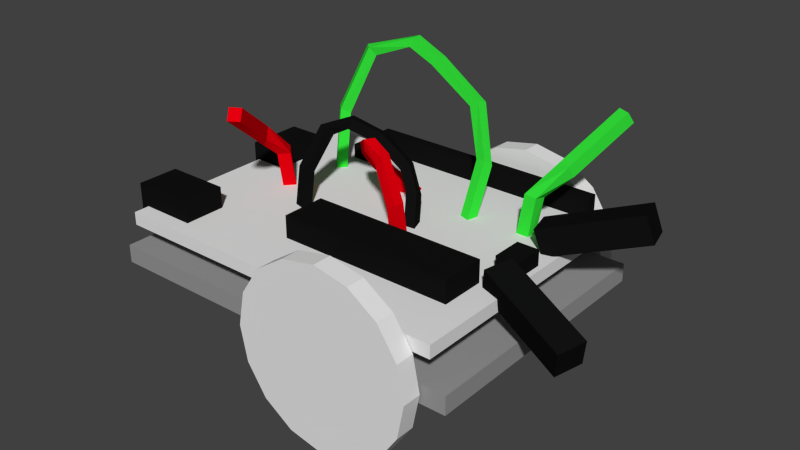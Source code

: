 # Source: RobotArduino.blend  (saved by Blender 2.73.0; exported with 4.5.12 LTS)
import bpy
from mathutils import Matrix  # noqa: F401  (used for matrix-valued properties, if any)

bpy.ops.wm.read_factory_settings(use_empty=True)
scene = bpy.context.scene
scene.name = 'Scene'

# ---- collections
col_collection_1 = bpy.data.collections.new('Collection 1'); scene.collection.children.link(col_collection_1)

# ---- materials (node trees are filled in below, after node groups)
mat_noir = bpy.data.materials.new('Noir')
mat_noir.alpha_threshold = 0.0
mat_noir.use_transparent_shadow = False
mat_noir.diffuse_color = (0.00637, 0.00637, 0.00637, 1.0)
mat_noir.roughness = 0.5
mat_rouge = bpy.data.materials.new('Rouge')
mat_rouge.alpha_threshold = 0.0
mat_rouge.use_transparent_shadow = False
mat_rouge.diffuse_color = (0.8, 0.0, 0.004656, 1.0)
mat_rouge.roughness = 0.5
mat_vert = bpy.data.materials.new('Vert')
mat_vert.alpha_threshold = 0.0
mat_vert.use_transparent_shadow = False
mat_vert.diffuse_color = (0.03489, 0.8, 0.04424, 1.0)
mat_vert.roughness = 0.5
mat_gris = bpy.data.materials.new('Gris')
mat_gris.alpha_threshold = 0.0
mat_gris.use_transparent_shadow = False
mat_gris.diffuse_color = (0.3032, 0.3032, 0.3032, 1.0)
mat_gris.roughness = 0.5

# ---- material node trees

# ---- world
world_world = bpy.data.worlds.new('World'); scene.world = world_world
world_world.color = (0.05088, 0.05088, 0.05088)
world_world.use_sun_shadow = False
world_world.sun_shadow_jitter_overblur = 0.0
world_world.cycles.sampling_method = 'MANUAL'
world_world.cycles.sample_map_resolution = 256

# ---- meshes
me_corpsrobot = bpy.data.meshes.new('CorpsRobot')
me_corpsrobot.from_pydata([(-0.01572, -0.04221, -0.0006471), (-0.01572, -0.01875, -0.0006471), (0.07731, -0.01875, -0.0006471), (0.07731, -0.04221, -0.0006471), (-0.01572, -0.04221, 0.01507), (-0.01572, -0.01875, 0.01507), (0.07731, -0.01875, 0.01507), (0.07731, -0.04221, 0.01507), (-0.09579, -0.06189, -0.0001633), (-0.09579, -0.03987, -0.0001633), (-0.0623, -0.03987, -0.0001633), (-0.0623, -0.06189, -0.0001633), (-0.09579, -0.06189, 0.01459), (-0.09579, -0.03987, 0.01459), (-0.0623, -0.03987, 0.01459), (-0.0623, -0.06189, 0.01459), (-0.09358, 0.01236, 0.000429), (-0.09358, 0.04193, 0.000429), (-0.07321, 0.04193, 0.000429), (-0.07321, 0.01236, 0.000429), (-0.09358, 0.01236, 0.01249), (-0.09358, 0.04193, 0.01249), (-0.07321, 0.04193, 0.01249), (-0.07321, 0.01236, 0.01249), (-0.04771, 0.0629, -0.0006471), (-0.04771, 0.0681, -0.0006471), (0.08177, 0.0681, -0.0006471), (0.08177, 0.0629, -0.0006471), (-0.04771, 0.0629, 0.01507), (-0.04771, 0.0681, 0.01507), (0.08177, 0.0681, 0.01507), (0.08177, 0.0629, 0.01507), (-0.05356, 0.04709, 0.001837), (-0.05356, 0.05799, 0.001837), (-0.03704, 0.05799, 0.001837), (-0.03704, 0.04709, 0.001837), (-0.05356, 0.04709, 0.01108), (-0.05356, 0.05799, 0.01108), (-0.03704, 0.05799, 0.01108), (-0.03704, 0.04709, 0.01108), (0.07687, -0.006577, 0.002706), (0.07687, 0.01007, 0.002706), (0.08847, 0.01007, 0.002706), (0.08847, -0.006577, 0.002706), (0.07687, -0.006577, 0.01157), (0.07687, 0.01007, 0.01157), (0.08847, 0.01007, 0.01157), (0.08847, -0.006577, 0.01157), (-0.09958, -0.06981, -0.02725), (-0.09958, 0.07068, -0.02725), (0.09904, 0.07068, -0.02725), (0.09904, -0.06981, -0.02725), (-0.09958, -0.06981, -0.01768), (-0.09958, 0.07068, -0.01768), (0.09904, 0.07068, -0.01768), (0.09904, -0.06981, -0.01768), (-0.08325, -0.003516, -0.06845), (-0.06873, -0.01406, -0.05736), (-0.08879, -0.02058, -0.05736), (-0.1012, -0.003516, -0.05736), (-0.08879, 0.01355, -0.05736), (-0.06873, 0.007031, -0.05736), (-0.0777, -0.02058, -0.03941), (-0.09776, -0.01406, -0.03941), (-0.09776, 0.007031, -0.03941), (-0.0777, 0.01355, -0.03941), (-0.0653, -0.003516, -0.03941), (-0.08325, -0.003516, -0.02832), (0.0251, -0.01555, 0.002608), (0.0251, -0.009935, 0.002608), (0.03071, -0.009935, 0.002608), (0.03071, -0.01555, 0.002608), (0.02261, -0.01576, 0.021), (0.02261, -0.01015, 0.021), (0.02779, -0.01015, 0.02316), (0.02779, -0.01576, 0.02316), (0.01309, -0.01266, 0.03887), (0.01309, -0.00705, 0.03887), (0.01682, -0.00705, 0.04307), (0.01682, -0.01266, 0.04307), (0.003306, -0.008404, 0.04085), (0.00678, -0.004009, 0.04116), (0.004852, -0.002856, 0.04631), (0.001378, -0.007251, 0.04599), (-0.00714, 0.001497, 0.03383), (-0.003, 0.005153, 0.03482), (-0.005837, 0.007174, 0.03922), (-0.009977, 0.003518, 0.03823), (-0.0133, 0.01422, 0.02178), (-0.008861, 0.01718, 0.02353), (-0.01216, 0.02005, 0.02705), (-0.0166, 0.01709, 0.02529), (-0.01119, 0.02279, 0.01146), (-0.007154, 0.02444, 0.01499), (-0.0102, 0.02895, 0.01636), (-0.01424, 0.0273, 0.01283), (-0.001664, 0.03417, -0.002342), (0.002373, 0.03583, 0.001186), (-0.000675, 0.04033, 0.002557), (-0.004712, 0.03868, -0.0009709), (-0.03613, -0.008338, 0.002608), (-0.03071, -0.00981, 0.002608), (-0.03218, -0.01523, 0.002608), (-0.0376, -0.01375, 0.002608), (-0.03568, -0.005882, 0.021), (-0.03027, -0.007354, 0.021), (-0.03162, -0.01235, 0.02316), (-0.03704, -0.01088, 0.02316), (-0.0302, 0.002488, 0.03887), (-0.02478, 0.001016, 0.03887), (-0.02576, -0.002583, 0.04307), (-0.03117, -0.001111, 0.04307), (-0.02352, 0.01082, 0.04085), (-0.02019, 0.00631, 0.04116), (-0.01857, 0.007868, 0.04631), (-0.0219, 0.01237, 0.04599), (-0.01122, 0.0183, 0.03383), (-0.008783, 0.01334, 0.03482), (-0.006089, 0.01555, 0.03922), (-0.00853, 0.02051, 0.03823), (0.00267, 0.0209, 0.02178), (0.004356, 0.01585, 0.02353), (0.007992, 0.01828, 0.02705), (0.006306, 0.02334, 0.02529), (0.01038, 0.01662, 0.01146), (0.01092, 0.01229, 0.01499), (0.01607, 0.01405, 0.01636), (0.01553, 0.01838, 0.01283), (0.01887, 0.004445, -0.002342), (0.01941, 0.0001147, 0.001186), (0.02456, 0.001873, 0.002557), (0.02402, 0.006204, -0.0009709), (0.06275, 0.02937, -0.0001463), (0.06275, 0.03601, -0.0001463), (0.0694, 0.03601, -0.0001463), (0.0694, 0.02937, -0.0001463), (0.065, 0.03218, 0.0233), (0.06551, 0.03865, 0.02187), (0.07212, 0.03807, 0.0216), (0.07162, 0.0316, 0.02304), (0.07605, 0.0431, 0.03877), (0.07742, 0.04661, 0.0333), (0.08352, 0.04398, 0.03314), (0.08215, 0.04047, 0.03861), (0.08862, 0.07093, 0.05976), (0.08999, 0.07444, 0.05428), (0.09609, 0.0718, 0.05412), (0.09472, 0.06829, 0.0596), (-0.05198, 0.0391, 0.002608), (-0.04798, 0.03517, 0.002608), (-0.05191, 0.03116, 0.002608), (-0.05591, 0.03509, 0.002608), (-0.05039, 0.04102, 0.03385), (-0.04639, 0.03709, 0.03385), (-0.05001, 0.0334, 0.03601), (-0.05402, 0.03733, 0.03601), (-0.03668, 0.04565, 0.06635), (-0.03267, 0.04172, 0.06635), (-0.03529, 0.03905, 0.07054), (-0.03929, 0.04298, 0.07054), (-0.01659, 0.05286, 0.07247), (-0.01588, 0.0473, 0.07279), (-0.01371, 0.04787, 0.07793), (-0.01441, 0.05343, 0.07761), (-0.002204, 0.05338, 0.06546), (-0.002495, 0.04786, 0.06645), (0.0009342, 0.04847, 0.07085), (0.001225, 0.05399, 0.06986), (0.02243, 0.05276, 0.04925), (0.02143, 0.04753, 0.05101), (0.02579, 0.04788, 0.05452), (0.02679, 0.05311, 0.05277), (0.03261, 0.0452, 0.02431), (0.03096, 0.04115, 0.02784), (0.03632, 0.04017, 0.02921), (0.03796, 0.04421, 0.02568), (0.03406, 0.03043, -0.002342), (0.03242, 0.02638, 0.001186), (0.03777, 0.0254, 0.002557), (0.03941, 0.02944, -0.0009709), (0.07997, -0.02028, 0.0004081), (0.08501, -0.007179, 0.002444), (0.133, -0.02351, -0.01148), (0.128, -0.03661, -0.01352), (0.0828, -0.02348, 0.01394), (0.08785, -0.01037, 0.01597), (0.1359, -0.02671, 0.002046), (0.1308, -0.03981, 9.794e-06), (0.1273, 0.03086, 0.03277), (0.1239, 0.04462, 0.03277), (0.07586, 0.03256, 0.01502), (0.07932, 0.0188, 0.01502), (0.132, 0.03203, 0.01941), (0.1285, 0.04579, 0.01941), (0.0805, 0.03372, 0.001664), (0.08396, 0.01997, 0.001664), (-0.04931, -0.04226, 0.0596), (-0.04752, -0.04558, 0.05412), (-0.04157, -0.04263, 0.05428), (-0.04336, -0.03931, 0.05976), (-0.06243, -0.0147, 0.03861), (-0.06064, -0.01801, 0.03314), (-0.05469, -0.01506, 0.0333), (-0.05648, -0.01174, 0.03877), (-0.0624, -0.0009235, 0.02304), (-0.05779, -0.005491, 0.0216), (-0.05307, -0.000816, 0.02187), (-0.05768, 0.003752, 0.0233), (-0.06267, 0.00221, -0.0001463), (-0.0576, -0.002084, -0.0001463), (-0.0533, 0.002989, -0.0001463), (-0.05838, 0.007283, -0.0001463)], [], [(4, 5, 1, 0), (5, 6, 2, 1), (6, 7, 3, 2), (7, 4, 0, 3), (0, 1, 2, 3), (7, 6, 5, 4), (12, 13, 9, 8), (13, 14, 10, 9), (14, 15, 11, 10), (15, 12, 8, 11), (8, 9, 10, 11), (15, 14, 13, 12), (20, 21, 17, 16), (21, 22, 18, 17), (22, 23, 19, 18), (23, 20, 16, 19), (16, 17, 18, 19), (23, 22, 21, 20), (28, 29, 25, 24), (29, 30, 26, 25), (30, 31, 27, 26), (31, 28, 24, 27), (24, 25, 26, 27), (31, 30, 29, 28), (36, 37, 33, 32), (37, 38, 34, 33), (38, 39, 35, 34), (39, 36, 32, 35), (32, 33, 34, 35), (39, 38, 37, 36), (44, 45, 41, 40), (45, 46, 42, 41), (46, 47, 43, 42), (47, 44, 40, 43), (40, 41, 42, 43), (47, 46, 45, 44), (52, 53, 49, 48), (53, 54, 50, 49), (54, 55, 51, 50), (55, 52, 48, 51), (48, 49, 50, 51), (55, 54, 53, 52), (56, 57, 58), (57, 56, 61), (56, 58, 59), (56, 59, 60), (56, 60, 61), (57, 61, 66), (58, 57, 62), (59, 58, 63), (60, 59, 64), (61, 60, 65), (57, 66, 62), (58, 62, 63), (59, 63, 64), (60, 64, 65), (61, 65, 66), (62, 66, 67), (63, 62, 67), (64, 63, 67), (65, 64, 67), (66, 65, 67), (72, 73, 69, 68), (73, 74, 70, 69), (74, 75, 71, 70), (75, 72, 68, 71), (68, 69, 70, 71), (72, 75, 79, 76), (76, 79, 83, 80), (75, 74, 78, 79), (74, 73, 77, 78), (73, 72, 76, 77), (80, 83, 87, 84), (79, 78, 82, 83), (78, 77, 81, 82), (77, 76, 80, 81), (84, 87, 91, 88), (83, 82, 86, 87), (82, 81, 85, 86), (81, 80, 84, 85), (88, 91, 95, 92), (87, 86, 90, 91), (86, 85, 89, 90), (85, 84, 88, 89), (92, 95, 99, 96), (91, 90, 94, 95), (90, 89, 93, 94), (89, 88, 92, 93), (99, 98, 97, 96), (95, 94, 98, 99), (94, 93, 97, 98), (93, 92, 96, 97), (104, 105, 101, 100), (105, 106, 102, 101), (106, 107, 103, 102), (107, 104, 100, 103), (100, 101, 102, 103), (104, 107, 111, 108), (108, 111, 115, 112), (107, 106, 110, 111), (106, 105, 109, 110), (105, 104, 108, 109), (112, 115, 119, 116), (111, 110, 114, 115), (110, 109, 113, 114), (109, 108, 112, 113), (116, 119, 123, 120), (115, 114, 118, 119), (114, 113, 117, 118), (113, 112, 116, 117), (120, 123, 127, 124), (119, 118, 122, 123), (118, 117, 121, 122), (117, 116, 120, 121), (124, 127, 131, 128), (123, 122, 126, 127), (122, 121, 125, 126), (121, 120, 124, 125), (131, 130, 129, 128), (127, 126, 130, 131), (126, 125, 129, 130), (125, 124, 128, 129), (136, 137, 133, 132), (137, 138, 134, 133), (138, 139, 135, 134), (139, 136, 132, 135), (132, 133, 134, 135), (136, 139, 143, 140), (140, 143, 147, 144), (139, 138, 142, 143), (138, 137, 141, 142), (137, 136, 140, 141), (147, 146, 145, 144), (143, 142, 146, 147), (142, 141, 145, 146), (141, 140, 144, 145), (152, 153, 149, 148), (153, 154, 150, 149), (154, 155, 151, 150), (155, 152, 148, 151), (148, 149, 150, 151), (152, 155, 159, 156), (156, 159, 163, 160), (155, 154, 158, 159), (154, 153, 157, 158), (153, 152, 156, 157), (160, 163, 167, 164), (159, 158, 162, 163), (158, 157, 161, 162), (157, 156, 160, 161), (164, 167, 171, 168), (163, 162, 166, 167), (162, 161, 165, 166), (161, 160, 164, 165), (168, 171, 175, 172), (167, 166, 170, 171), (166, 165, 169, 170), (165, 164, 168, 169), (172, 175, 179, 176), (171, 170, 174, 175), (170, 169, 173, 174), (169, 168, 172, 173), (179, 178, 177, 176), (175, 174, 178, 179), (174, 173, 177, 178), (173, 172, 176, 177), (186, 187, 183, 182), (180, 181, 182, 183), (188, 189, 190, 191), (185, 186, 182, 181), (187, 184, 180, 183), (184, 185, 181, 180), (190, 189, 193, 194), (188, 191, 195, 192), (195, 194, 193, 192), (187, 186, 185, 184), (200, 201, 197, 196), (202, 203, 199, 198), (191, 190, 194, 195), (189, 188, 192, 193), (204, 205, 201, 200), (206, 207, 203, 202), (196, 197, 198, 199), (201, 202, 198, 197), (204, 207, 211, 208), (207, 204, 200, 203), (203, 200, 196, 199), (205, 206, 202, 201), (207, 206, 210, 211), (206, 205, 209, 210), (205, 204, 208, 209), (211, 210, 209, 208)])
me_corpsrobot.polygons.foreach_set('material_index', [0, 0, 0, 0, 0, 0, 0, 0, 0, 0, 0, 0, 0, 0, 0, 0, 0, 0, 0, 0, 0, 0, 0, 0, 0, 0, 0, 0, 0, 0, 0, 0, 0, 0, 0, 0, 3, 3, 3, 3, 3, 3, 0, 0, 0, 0, 0, 0, 0, 0, 0, 0, 0, 0, 0, 0, 0, 0, 0, 0, 0, 0, 1, 1, 1, 1, 1, 1, 1, 1, 1, 1, 1, 1, 1, 1, 1, 1, 1, 1, 1, 1, 1, 1, 1, 1, 1, 1, 1, 1, 1, 1, 0, 0, 0, 0, 0, 0, 0, 0, 0, 0, 0, 0, 0, 0, 0, 0, 0, 0, 0, 0, 0, 0, 0, 0, 0, 0, 0, 0, 0, 0, 2, 2, 2, 2, 2, 2, 2, 2, 2, 2, 2, 2, 2, 2, 2, 2, 2, 2, 2, 2, 2, 2, 2, 2, 2, 2, 2, 2, 2, 2, 2, 2, 2, 2, 2, 2, 2, 2, 2, 2, 2, 2, 2, 2, 0, 0, 0, 0, 0, 0, 0, 0, 0, 0, 1, 1, 0, 0, 1, 1, 1, 1, 1, 1, 1, 1, 1, 1, 1, 1])
_uv = me_corpsrobot.uv_layers.new(name='UVMap')
_uv.uv.foreach_set('vector', [0.0, 0.0, 1.0, 0.0, 1.0, 1.0, 0.0, 1.0, 0.0, 0.0, 1.0, 0.0, 1.0, 1.0, 0.0, 1.0, 0.0, 0.0, 1.0, 0.0, 1.0, 1.0, 0.0, 1.0, 0.0, 0.0, 1.0, 0.0, 1.0, 1.0, 0.0, 1.0, 0.0, 0.0, 1.0, 0.0, 1.0, 1.0, 0.0, 1.0, 0.0, 0.0, 1.0, 0.0, 1.0, 1.0, 0.0, 1.0, 0.0, 0.0, 1.0, 0.0, 1.0, 1.0, 0.0, 1.0, 0.0, 0.0, 1.0, 0.0, 1.0, 1.0, 0.0, 1.0, 0.0, 0.0, 1.0, 0.0, 1.0, 1.0, 0.0, 1.0, 0.0, 0.0, 1.0, 0.0, 1.0, 1.0, 0.0, 1.0, 0.0, 0.0, 1.0, 0.0, 1.0, 1.0, 0.0, 1.0, 0.0, 0.0, 1.0, 0.0, 1.0, 1.0, 0.0, 1.0, 0.0, 0.0, 1.0, 0.0, 1.0, 1.0, 0.0, 1.0, 0.0, 0.0, 1.0, 0.0, 1.0, 1.0, 0.0, 1.0, 0.0, 0.0, 1.0, 0.0, 1.0, 1.0, 0.0, 1.0, 0.0, 0.0, 1.0, 0.0, 1.0, 1.0, 0.0, 1.0, 0.0, 0.0, 1.0, 0.0, 1.0, 1.0, 0.0, 1.0, 0.0, 0.0, 1.0, 0.0, 1.0, 1.0, 0.0, 1.0, 0.0, 0.0, 1.0, 0.0, 1.0, 1.0, 0.0, 1.0, 0.0, 0.0, 1.0, 0.0, 1.0, 1.0, 0.0, 1.0, 0.0, 0.0, 1.0, 0.0, 1.0, 1.0, 0.0, 1.0, 0.0, 0.0, 1.0, 0.0, 1.0, 1.0, 0.0, 1.0, 0.0, 0.0, 1.0, 0.0, 1.0, 1.0, 0.0, 1.0, 0.0, 0.0, 1.0, 0.0, 1.0, 1.0, 0.0, 1.0, 0.0, 0.0, 1.0, 0.0, 1.0, 1.0, 0.0, 1.0, 0.0, 0.0, 1.0, 0.0, 1.0, 1.0, 0.0, 1.0, 0.0, 0.0, 1.0, 0.0, 1.0, 1.0, 0.0, 1.0, 0.0, 0.0, 1.0, 0.0, 1.0, 1.0, 0.0, 1.0, 0.0, 0.0, 1.0, 0.0, 1.0, 1.0, 0.0, 1.0, 0.0, 0.0, 1.0, 0.0, 1.0, 1.0, 0.0, 1.0, 0.0, 0.0, 1.0, 0.0, 1.0, 1.0, 0.0, 1.0, 0.0, 0.0, 1.0, 0.0, 1.0, 1.0, 0.0, 1.0, 0.0, 0.0, 1.0, 0.0, 1.0, 1.0, 0.0, 1.0, 0.0, 0.0, 1.0, 0.0, 1.0, 1.0, 0.0, 1.0, 0.0, 0.0, 1.0, 0.0, 1.0, 1.0, 0.0, 1.0, 0.0, 0.0, 1.0, 0.0, 1.0, 1.0, 0.0, 1.0, 0.0, 0.0, 1.0, 0.0, 1.0, 1.0, 0.0, 1.0, 0.0, 0.0, 1.0, 0.0, 1.0, 1.0, 0.0, 1.0, 0.0, 0.0, 1.0, 0.0, 1.0, 1.0, 0.0, 1.0, 0.0, 0.0, 1.0, 0.0, 1.0, 1.0, 0.0, 1.0, 0.0, 0.0, 1.0, 0.0, 1.0, 1.0, 0.0, 1.0, 0.0, 0.0, 1.0, 0.0, 1.0, 1.0, 0.0, 1.0, 0.0, 0.0, 1.0, 0.0, 1.0, 1.0, 0.0, 0.0, 1.0, 0.0, 1.0, 1.0, 0.0, 0.0, 1.0, 0.0, 1.0, 1.0, 0.0, 0.0, 1.0, 0.0, 1.0, 1.0, 0.0, 0.0, 1.0, 0.0, 1.0, 1.0, 0.0, 0.0, 1.0, 0.0, 1.0, 1.0, 0.0, 0.0, 1.0, 0.0, 1.0, 1.0, 0.0, 0.0, 1.0, 0.0, 1.0, 1.0, 0.0, 0.0, 1.0, 0.0, 1.0, 1.0, 0.0, 0.0, 1.0, 0.0, 1.0, 1.0, 0.0, 0.0, 1.0, 0.0, 1.0, 1.0, 0.0, 0.0, 1.0, 0.0, 1.0, 1.0, 0.0, 0.0, 1.0, 0.0, 1.0, 1.0, 0.0, 0.0, 1.0, 0.0, 1.0, 1.0, 0.0, 0.0, 1.0, 0.0, 1.0, 1.0, 0.0, 0.0, 1.0, 0.0, 1.0, 1.0, 0.0, 0.0, 1.0, 0.0, 1.0, 1.0, 0.0, 0.0, 1.0, 0.0, 1.0, 1.0, 0.0, 0.0, 1.0, 0.0, 1.0, 1.0, 0.0, 0.0, 1.0, 0.0, 1.0, 1.0, 0.0, 0.0, 1.0, 0.0, 1.0, 1.0, 0.0, 1.0, 0.0, 0.0, 1.0, 0.0, 1.0, 1.0, 0.0, 1.0, 0.0, 0.0, 1.0, 0.0, 1.0, 1.0, 0.0, 1.0, 0.0, 0.0, 1.0, 0.0, 1.0, 1.0, 0.0, 1.0, 0.0, 0.0, 1.0, 0.0, 1.0, 1.0, 0.0, 1.0, 0.0, 0.0, 1.0, 0.0, 1.0, 1.0, 0.0, 1.0, 0.0, 0.0, 1.0, 0.0, 1.0, 1.0, 0.0, 1.0, 0.0, 0.0, 1.0, 0.0, 1.0, 1.0, 0.0, 1.0, 0.0, 0.0, 1.0, 0.0, 1.0, 1.0, 0.0, 1.0, 0.0, 0.0, 1.0, 0.0, 1.0, 1.0, 0.0, 1.0, 0.0, 0.0, 1.0, 0.0, 1.0, 1.0, 0.0, 1.0, 0.0, 0.0, 1.0, 0.0, 1.0, 1.0, 0.0, 1.0, 0.0, 0.0, 1.0, 0.0, 1.0, 1.0, 0.0, 1.0, 0.0, 0.0, 1.0, 0.0, 1.0, 1.0, 0.0, 1.0, 0.0, 0.0, 1.0, 0.0, 1.0, 1.0, 0.0, 1.0, 0.0, 0.0, 1.0, 0.0, 1.0, 1.0, 0.0, 1.0, 0.0, 0.0, 1.0, 0.0, 1.0, 1.0, 0.0, 1.0, 0.0, 0.0, 1.0, 0.0, 1.0, 1.0, 0.0, 1.0, 0.0, 0.0, 1.0, 0.0, 1.0, 1.0, 0.0, 1.0, 0.0, 0.0, 1.0, 0.0, 1.0, 1.0, 0.0, 1.0, 0.0, 0.0, 1.0, 0.0, 1.0, 1.0, 0.0, 1.0, 0.0, 0.0, 1.0, 0.0, 1.0, 1.0, 0.0, 1.0, 0.0, 0.0, 1.0, 0.0, 1.0, 1.0, 0.0, 1.0, 0.0, 0.0, 1.0, 0.0, 1.0, 1.0, 0.0, 1.0, 0.0, 0.0, 1.0, 0.0, 1.0, 1.0, 0.0, 1.0, 0.0, 0.0, 1.0, 0.0, 1.0, 1.0, 0.0, 1.0, 0.0, 0.0, 1.0, 0.0, 1.0, 1.0, 0.0, 1.0, 0.0, 0.0, 1.0, 0.0, 1.0, 1.0, 0.0, 1.0, 0.0, 0.0, 1.0, 0.0, 1.0, 1.0, 0.0, 1.0, 0.0, 0.0, 1.0, 0.0, 1.0, 1.0, 0.0, 1.0, 0.0, 0.0, 1.0, 0.0, 1.0, 1.0, 0.0, 1.0, 0.0, 0.0, 1.0, 0.0, 1.0, 1.0, 0.0, 1.0, 0.0, 0.0, 1.0, 0.0, 1.0, 1.0, 0.0, 1.0, 0.0, 0.0, 1.0, 0.0, 1.0, 1.0, 0.0, 1.0, 0.0, 0.0, 1.0, 0.0, 1.0, 1.0, 0.0, 1.0, 0.0, 0.0, 1.0, 0.0, 1.0, 1.0, 0.0, 1.0, 0.0, 0.0, 1.0, 0.0, 1.0, 1.0, 0.0, 1.0, 0.0, 0.0, 1.0, 0.0, 1.0, 1.0, 0.0, 1.0, 0.0, 0.0, 1.0, 0.0, 1.0, 1.0, 0.0, 1.0, 0.0, 0.0, 1.0, 0.0, 1.0, 1.0, 0.0, 1.0, 0.0, 0.0, 1.0, 0.0, 1.0, 1.0, 0.0, 1.0, 0.0, 0.0, 1.0, 0.0, 1.0, 1.0, 0.0, 1.0, 0.0, 0.0, 1.0, 0.0, 1.0, 1.0, 0.0, 1.0, 0.0, 0.0, 1.0, 0.0, 1.0, 1.0, 0.0, 1.0, 0.0, 0.0, 1.0, 0.0, 1.0, 1.0, 0.0, 1.0, 0.0, 0.0, 1.0, 0.0, 1.0, 1.0, 0.0, 1.0, 0.0, 0.0, 1.0, 0.0, 1.0, 1.0, 0.0, 1.0, 0.0, 0.0, 1.0, 0.0, 1.0, 1.0, 0.0, 1.0, 0.0, 0.0, 1.0, 0.0, 1.0, 1.0, 0.0, 1.0, 0.0, 0.0, 1.0, 0.0, 1.0, 1.0, 0.0, 1.0, 0.0, 0.0, 1.0, 0.0, 1.0, 1.0, 0.0, 1.0, 0.0, 0.0, 1.0, 0.0, 1.0, 1.0, 0.0, 1.0, 0.0, 0.0, 1.0, 0.0, 1.0, 1.0, 0.0, 1.0, 0.0, 0.0, 1.0, 0.0, 1.0, 1.0, 0.0, 1.0, 0.0, 0.0, 1.0, 0.0, 1.0, 1.0, 0.0, 1.0, 0.0, 0.0, 1.0, 0.0, 1.0, 1.0, 0.0, 1.0, 0.0, 0.0, 1.0, 0.0, 1.0, 1.0, 0.0, 1.0, 0.0, 0.0, 1.0, 0.0, 1.0, 1.0, 0.0, 1.0, 0.0, 0.0, 1.0, 0.0, 1.0, 1.0, 0.0, 1.0, 0.0, 0.0, 1.0, 0.0, 1.0, 1.0, 0.0, 1.0, 0.0, 0.0, 1.0, 0.0, 1.0, 1.0, 0.0, 1.0, 0.0, 0.0, 1.0, 0.0, 1.0, 1.0, 0.0, 1.0, 0.0, 0.0, 1.0, 0.0, 1.0, 1.0, 0.0, 1.0, 0.0, 0.0, 1.0, 0.0, 1.0, 1.0, 0.0, 1.0, 0.0, 0.0, 1.0, 0.0, 1.0, 1.0, 0.0, 1.0, 0.0, 0.0, 1.0, 0.0, 1.0, 1.0, 0.0, 1.0, 0.0, 0.0, 1.0, 0.0, 1.0, 1.0, 0.0, 1.0, 0.0, 0.0, 1.0, 0.0, 1.0, 1.0, 0.0, 1.0, 0.0, 0.0, 1.0, 0.0, 1.0, 1.0, 0.0, 1.0, 0.0, 0.0, 1.0, 0.0, 1.0, 1.0, 0.0, 1.0, 0.0, 0.0, 1.0, 0.0, 1.0, 1.0, 0.0, 1.0, 0.0, 0.0, 1.0, 0.0, 1.0, 1.0, 0.0, 1.0, 0.0, 0.0, 1.0, 0.0, 1.0, 1.0, 0.0, 1.0, 0.0, 0.0, 1.0, 0.0, 1.0, 1.0, 0.0, 1.0, 0.0, 0.0, 1.0, 0.0, 1.0, 1.0, 0.0, 1.0, 0.0, 0.0, 1.0, 0.0, 1.0, 1.0, 0.0, 1.0, 0.0, 0.0, 1.0, 0.0, 1.0, 1.0, 0.0, 1.0, 0.0, 0.0, 1.0, 0.0, 1.0, 1.0, 0.0, 1.0, 0.0, 0.0, 1.0, 0.0, 1.0, 1.0, 0.0, 1.0, 0.0, 0.0, 1.0, 0.0, 1.0, 1.0, 0.0, 1.0, 0.0, 0.0, 1.0, 0.0, 1.0, 1.0, 0.0, 1.0, 0.0, 0.0, 1.0, 0.0, 1.0, 1.0, 0.0, 1.0, 0.0, 0.0, 1.0, 0.0, 1.0, 1.0, 0.0, 1.0, 0.0, 0.0, 1.0, 0.0, 1.0, 1.0, 0.0, 1.0, 0.0, 0.0, 1.0, 0.0, 1.0, 1.0, 0.0, 1.0, 0.0, 0.0, 1.0, 0.0, 1.0, 1.0, 0.0, 1.0, 0.0, 0.0, 1.0, 0.0, 1.0, 1.0, 0.0, 1.0, 0.0, 0.0, 1.0, 0.0, 1.0, 1.0, 0.0, 1.0, 0.0, 0.0, 1.0, 0.0, 1.0, 1.0, 0.0, 1.0, 0.0, 0.0, 1.0, 0.0, 1.0, 1.0, 0.0, 1.0, 0.0, 0.0, 1.0, 0.0, 1.0, 1.0, 0.0, 1.0, 0.0, 0.0, 1.0, 0.0, 1.0, 1.0, 0.0, 1.0, 0.0, 0.0, 1.0, 0.0, 1.0, 1.0, 0.0, 1.0, 0.0, 0.0, 1.0, 0.0, 1.0, 1.0, 0.0, 1.0, 0.0, 0.0, 1.0, 0.0, 1.0, 1.0, 0.0, 1.0, 0.0, 0.0, 1.0, 0.0, 1.0, 1.0, 0.0, 1.0, 0.0, 0.0, 1.0, 0.0, 1.0, 1.0, 0.0, 1.0, 0.0, 0.0, 1.0, 0.0, 1.0, 1.0, 0.0, 1.0, 0.0, 0.0, 1.0, 0.0, 1.0, 1.0, 0.0, 1.0, 0.0, 0.0, 1.0, 0.0, 1.0, 1.0, 0.0, 1.0, 0.0, 0.0, 1.0, 0.0, 1.0, 1.0, 0.0, 1.0, 0.0, 0.0, 1.0, 0.0, 1.0, 1.0, 0.0, 1.0, 0.0, 0.0, 1.0, 0.0, 1.0, 1.0, 0.0, 1.0, 0.0, 0.0, 1.0, 0.0, 1.0, 1.0, 0.0, 1.0, 0.0, 0.0, 1.0, 0.0, 1.0, 1.0, 0.0, 1.0, 0.0, 0.0, 1.0, 0.0, 1.0, 1.0, 0.0, 1.0, 0.0, 0.0, 1.0, 0.0, 1.0, 1.0, 0.0, 1.0, 0.0, 0.0, 1.0, 0.0, 1.0, 1.0, 0.0, 1.0, 0.0, 0.0, 1.0, 0.0, 1.0, 1.0, 0.0, 1.0, 0.0, 0.0, 1.0, 0.0, 1.0, 1.0, 0.0, 1.0, 0.0, 0.0, 1.0, 0.0, 1.0, 1.0, 0.0, 1.0, 0.0, 0.0, 1.0, 0.0, 1.0, 1.0, 0.0, 1.0, 0.0, 0.0, 1.0, 0.0, 1.0, 1.0, 0.0, 1.0, 0.0, 0.0, 1.0, 0.0, 1.0, 1.0, 0.0, 1.0, 0.0, 0.0, 1.0, 0.0, 1.0, 1.0, 0.0, 1.0, 0.0, 0.0, 1.0, 0.0, 1.0, 1.0, 0.0, 1.0, 0.0, 0.0, 1.0, 0.0, 1.0, 1.0, 0.0, 1.0, 0.0, 0.0, 1.0, 0.0, 1.0, 1.0, 0.0, 1.0, 0.0, 0.0, 1.0, 0.0, 1.0, 1.0, 0.0, 1.0, 0.0, 0.0, 1.0, 0.0, 1.0, 1.0, 0.0, 1.0, 0.0, 0.0, 1.0, 0.0, 1.0, 1.0, 0.0, 1.0, 0.0, 0.0, 1.0, 0.0, 1.0, 1.0, 0.0, 1.0, 0.0, 0.0, 1.0, 0.0, 1.0, 1.0, 0.0, 1.0, 0.0, 0.0, 1.0, 0.0, 1.0, 1.0, 0.0, 1.0, 0.0, 0.0, 1.0, 0.0, 1.0, 1.0, 0.0, 1.0, 0.0, 0.0, 1.0, 0.0, 1.0, 1.0, 0.0, 1.0, 0.0, 0.0, 1.0, 0.0, 1.0, 1.0, 0.0, 1.0, 0.0, 0.0, 1.0, 0.0, 1.0, 1.0, 0.0, 1.0, 0.0, 0.0, 1.0, 0.0, 1.0, 1.0, 0.0, 1.0, 0.0, 0.0, 1.0, 0.0, 1.0, 1.0, 0.0, 1.0])
me_corpsrobot.materials.append(mat_noir)
me_corpsrobot.materials.append(mat_rouge)
me_corpsrobot.materials.append(mat_vert)
me_corpsrobot.materials.append(mat_gris)
me_corpsrobot.use_remesh_preserve_volume = False
me_corpsrobot.use_remesh_preserve_attributes = False
me_corpsrobot.use_mirror_vertex_groups = False
me_corpsrobot.update()
me_corpsrobot_001 = bpy.data.meshes.new('CorpsRobot.001')
me_corpsrobot_001.from_pydata([(-0.09119, -0.07028, -0.003391), (-0.09119, 0.07028, -0.003391), (0.09119, 0.07028, -0.003391), (0.09119, -0.07028, -0.003391), (-0.09119, -0.07028, 0.003391), (-0.09119, 0.07028, 0.003391), (0.09119, 0.07028, 0.003391), (0.09119, -0.07028, 0.003391)], [], [(4, 5, 1, 0), (5, 6, 2, 1), (6, 7, 3, 2), (7, 4, 0, 3), (0, 1, 2, 3), (7, 6, 5, 4)])
_uv = me_corpsrobot_001.uv_layers.new(name='UVMap')
_uv.uv.foreach_set('vector', [-0.0004973, 0.001467, -0.0004973, 0.9982, -0.0004973, 0.9982, -0.0004973, 0.001467, -0.0004973, 0.9982, 0.6552, 0.9982, 0.6552, 0.9982, -0.0004973, 0.9982, 0.6552, 0.9982, 0.6552, 0.001467, 0.6552, 0.001467, 0.6552, 0.9982, 0.6552, 0.001467, -0.0004973, 0.001467, -0.0004973, 0.001467, 0.6552, 0.001467, -0.0004973, 0.001467, -0.0004973, 0.9982, 0.6552, 0.9982, 0.6552, 0.001467, 0.6552, 0.001467, 0.6552, 0.9982, -0.0004973, 0.9982, -0.0004973, 0.001467])
me_corpsrobot_001.use_remesh_preserve_volume = False
me_corpsrobot_001.use_remesh_preserve_attributes = False
me_corpsrobot_001.use_mirror_vertex_groups = False
me_corpsrobot_001.update()
me_cube_002 = bpy.data.meshes.new('Cube.002')
me_cube_002.from_pydata([(0.04738, 0.07091, -3.725e-09), (0.04738, 0.08097, -3.725e-09), (0.04738, -0.07091, -3.725e-09), (0.04738, -0.08097, -3.725e-09), (0.04377, -0.07091, -0.01813), (0.04377, -0.08097, -0.01813), (0.0335, -0.07091, -0.0335), (0.0335, -0.08097, -0.0335), (0.01813, -0.07091, -0.04377), (0.01813, -0.08097, -0.04377), (3.725e-09, -0.07091, -0.04738), (1.863e-08, -0.08097, -0.04738), (-0.01813, -0.07091, -0.04377), (-0.01813, -0.08097, -0.04377), (-0.0335, -0.07091, -0.0335), (-0.0335, -0.08097, -0.0335), (-0.04377, -0.07091, -0.01813), (-0.04377, -0.08097, -0.01813), (-0.04738, -0.07091, -3.725e-09), (-0.04738, -0.08097, -3.725e-09), (-0.04377, -0.07091, 0.01813), (-0.04377, -0.08097, 0.01813), (-0.0335, -0.07091, 0.0335), (-0.0335, -0.08097, 0.0335), (-0.01813, -0.07091, 0.04377), (-0.01813, -0.08097, 0.04377), (-1.118e-08, -0.07091, 0.04738), (3.725e-09, -0.08097, 0.04738), (0.01813, -0.07091, 0.04377), (0.01813, -0.08097, 0.04377), (0.0335, -0.07091, 0.0335), (0.0335, -0.08097, 0.0335), (0.04377, -0.07091, 0.01813), (0.04377, -0.08097, 0.01813), (0.04377, 0.08097, -0.01813), (0.04377, 0.07091, -0.01813), (0.0335, 0.08097, -0.0335), (0.0335, 0.07091, -0.0335), (0.01813, 0.08097, -0.04377), (0.01813, 0.07091, -0.04377), (-1.118e-08, 0.08097, -0.04738), (-3.725e-09, 0.07091, -0.04738), (-0.01813, 0.08097, -0.04377), (-0.01813, 0.07091, -0.04377), (-0.0335, 0.08097, -0.0335), (-0.0335, 0.07091, -0.0335), (-0.04377, 0.08097, -0.01813), (-0.04377, 0.07091, -0.01813), (-0.04738, 0.08097, -3.725e-09), (-0.04738, 0.07091, -3.725e-09), (-0.04377, 0.08097, 0.01813), (-0.04377, 0.07091, 0.01813), (-0.0335, 0.08097, 0.0335), (-0.0335, 0.07091, 0.0335), (-0.01813, 0.08097, 0.04377), (-0.01813, 0.07091, 0.04377), (-2.608e-08, 0.08097, 0.04738), (-1.118e-08, 0.07091, 0.04738), (0.01813, 0.08097, 0.04377), (0.01813, 0.07091, 0.04377), (0.0335, 0.08097, 0.0335), (0.0335, 0.07091, 0.0335), (0.04377, 0.08097, 0.01813), (0.04377, 0.07091, 0.01813)], [], [(58, 59, 61, 60), (2, 3, 5, 4), (56, 57, 59, 58), (4, 5, 7, 6), (54, 55, 57, 56), (6, 7, 9, 8), (52, 53, 55, 54), (8, 9, 11, 10), (50, 51, 53, 52), (10, 11, 13, 12), (48, 49, 51, 50), (12, 13, 15, 14), (46, 47, 49, 48), (14, 15, 17, 16), (44, 45, 47, 46), (16, 17, 19, 18), (42, 43, 45, 44), (18, 19, 21, 20), (40, 41, 43, 42), (20, 21, 23, 22), (38, 39, 41, 40), (22, 23, 25, 24), (1, 34, 36, 38, 40, 42, 44, 46, 48, 50, 52, 54, 56, 58, 60, 62), (36, 37, 39, 38), (24, 25, 27, 26), (60, 61, 63, 62), (34, 35, 37, 36), (26, 27, 29, 28), (62, 63, 0, 1), (1, 0, 35, 34), (28, 29, 31, 30), (5, 3, 33, 31, 29, 27, 25, 23, 21, 19, 17, 15, 13, 11, 9, 7), (32, 33, 3, 2), (30, 31, 33, 32), (35, 0, 63, 61, 59, 57, 55, 53, 51, 49, 47, 45, 43, 41, 39, 37), (2, 4, 6, 8, 10, 12, 14, 16, 18, 20, 22, 24, 26, 28, 30, 32)])
_uv = me_cube_002.uv_layers.new(name='UVMap')
_uv.uv.foreach_set('vector', [0.8956, 0.8029, 0.8956, 0.8029, 0.9492, 0.7318, 0.9492, 0.7318, 0.9977, 0.5, 0.9977, 0.5, 0.9851, 0.3745, 0.9851, 0.3745, 0.8323, 0.8279, 0.8323, 0.8279, 0.8956, 0.8029, 0.8956, 0.8029, 0.9851, 0.3745, 0.9851, 0.3745, 0.9492, 0.2682, 0.9492, 0.2682, 0.7689, 0.8029, 0.7689, 0.8029, 0.8323, 0.8279, 0.8323, 0.8279, 0.9492, 0.2682, 0.9492, 0.2682, 0.8956, 0.1971, 0.8956, 0.1971, 0.7153, 0.7318, 0.7153, 0.7318, 0.7689, 0.8029, 0.7689, 0.8029, 0.8956, 0.1971, 0.8956, 0.1971, 0.8323, 0.1721, 0.8323, 0.1721, 0.6794, 0.6255, 0.6794, 0.6255, 0.7153, 0.7318, 0.7153, 0.7318, 0.8323, 0.1721, 0.8323, 0.1721, 0.7689, 0.1971, 0.7689, 0.1971, 0.6668, 0.5, 0.6668, 0.5, 0.6794, 0.6255, 0.6794, 0.6255, 0.7689, 0.1971, 0.7689, 0.1971, 0.7153, 0.2682, 0.7153, 0.2682, 0.6794, 0.3745, 0.6794, 0.3745, 0.6668, 0.5, 0.6668, 0.5, 0.7153, 0.2682, 0.7153, 0.2682, 0.6794, 0.3745, 0.6794, 0.3745, 0.7153, 0.2682, 0.7153, 0.2682, 0.6794, 0.3745, 0.6794, 0.3745, 0.6794, 0.3745, 0.6794, 0.3745, 0.6668, 0.5, 0.6668, 0.5, 0.7689, 0.1971, 0.7689, 0.1971, 0.7153, 0.2682, 0.7153, 0.2682, 0.6668, 0.5, 0.6668, 0.5, 0.6794, 0.6255, 0.6794, 0.6255, 0.8323, 0.1721, 0.8323, 0.1721, 0.7689, 0.1971, 0.7689, 0.1971, 0.6794, 0.6255, 0.6794, 0.6255, 0.7153, 0.7318, 0.7153, 0.7318, 0.8956, 0.1971, 0.8956, 0.1971, 0.8323, 0.1721, 0.8323, 0.1721, 0.7153, 0.7318, 0.7153, 0.7318, 0.7689, 0.8029, 0.7689, 0.8029, 0.9977, 0.5, 0.9851, 0.3745, 0.9492, 0.2682, 0.8956, 0.1971, 0.8323, 0.1721, 0.7689, 0.1971, 0.7153, 0.2682, 0.6794, 0.3745, 0.6668, 0.5, 0.6794, 0.6255, 0.7153, 0.7318, 0.7689, 0.8029, 0.8323, 0.8279, 0.8956, 0.8029, 0.9492, 0.7318, 0.9851, 0.6255, 0.9492, 0.2682, 0.9492, 0.2682, 0.8956, 0.1971, 0.8956, 0.1971, 0.7689, 0.8029, 0.7689, 0.8029, 0.8323, 0.8279, 0.8323, 0.8279, 0.9492, 0.7318, 0.9492, 0.7318, 0.9851, 0.6255, 0.9851, 0.6255, 0.9851, 0.3745, 0.9851, 0.3745, 0.9492, 0.2682, 0.9492, 0.2682, 0.8323, 0.8279, 0.8323, 0.8279, 0.8956, 0.8029, 0.8956, 0.8029, 0.9851, 0.6255, 0.9851, 0.6255, 0.9977, 0.5, 0.9977, 0.5, 0.9977, 0.5, 0.9977, 0.5, 0.9851, 0.3745, 0.9851, 0.3745, 0.8956, 0.8029, 0.8956, 0.8029, 0.9492, 0.7318, 0.9492, 0.7318, 0.9851, 0.3745, 0.9977, 0.5, 0.9851, 0.6255, 0.9492, 0.7318, 0.8956, 0.8029, 0.8323, 0.8279, 0.7689, 0.8029, 0.7153, 0.7318, 0.6794, 0.6255, 0.6668, 0.5, 0.6794, 0.3745, 0.7153, 0.2682, 0.7689, 0.1971, 0.8323, 0.1721, 0.8956, 0.1971, 0.9492, 0.2682, 0.9851, 0.6255, 0.9851, 0.6255, 0.9977, 0.5, 0.9977, 0.5, 0.9492, 0.7318, 0.9492, 0.7318, 0.9851, 0.6255, 0.9851, 0.6255, 0.9851, 0.3745, 0.9977, 0.5, 0.9851, 0.6255, 0.9492, 0.7318, 0.8956, 0.8029, 0.8323, 0.8279, 0.7689, 0.8029, 0.7153, 0.7318, 0.6794, 0.6255, 0.6668, 0.5, 0.6794, 0.3745, 0.7153, 0.2682, 0.7689, 0.1971, 0.8323, 0.1721, 0.8956, 0.1971, 0.9492, 0.2682, 0.9977, 0.5, 0.9851, 0.3745, 0.9492, 0.2682, 0.8956, 0.1971, 0.8323, 0.1721, 0.7689, 0.1971, 0.7153, 0.2682, 0.6794, 0.3745, 0.6668, 0.5, 0.6794, 0.6255, 0.7153, 0.7318, 0.7689, 0.8029, 0.8323, 0.8279, 0.8956, 0.8029, 0.9492, 0.7318, 0.9851, 0.6255])
me_cube_002.use_remesh_preserve_volume = False
me_cube_002.use_remesh_preserve_attributes = False
me_cube_002.use_mirror_vertex_groups = False
me_cube_002.update()

# ---- objects
ob_robotarduino = bpy.data.objects.new('RobotArduino', me_corpsrobot)
ob_cartearduino = bpy.data.objects.new('CarteArduino', me_corpsrobot_001)
ob_rouesrobot = bpy.data.objects.new('RouesRobot', me_cube_002)

# ---- transforms, parenting, visibility, modifiers, constraints
ob_robotarduino.location = (0.0, 0.0, 0.0)
ob_robotarduino.lineart.crease_threshold = 0.0
ob_cartearduino.parent = ob_robotarduino
ob_cartearduino.location = (0.0, 0.0, 0.0)
ob_cartearduino.lineart.crease_threshold = 0.0
ob_rouesrobot.parent = ob_robotarduino
ob_rouesrobot.location = (0.03939, 6.829e-05, -0.02204)
ob_rouesrobot.lineart.crease_threshold = 0.0

# ---- collection membership
col_collection_1.objects.link(ob_robotarduino)
col_collection_1.objects.link(ob_cartearduino)
col_collection_1.objects.link(ob_rouesrobot)

# ---- scene / render settings (as saved in the file)
scene.frame_start = 1; scene.frame_end = 250; scene.frame_set(1)
scene.render.engine = 'BLENDER_EEVEE_NEXT'
scene.render.resolution_percentage = 50
scene.render.dither_intensity = 0.0
scene.cycles.use_denoising = False
scene.cycles.samples = 10
scene.cycles.sampling_pattern = 'TABULATED_SOBOL'
scene.cycles.light_sampling_threshold = 0.0
scene.cycles.use_adaptive_sampling = False
scene.cycles.use_light_tree = False
scene.cycles.blur_glossy = 0.0
scene.cycles.pixel_filter_type = 'GAUSSIAN'
scene.cycles.sample_clamp_indirect = 0.0
scene.view_settings.view_transform = 'Standard'
bpy.context.view_layer.update()

# ---- added for rendering (the .blend has no active camera and no usable light): camera, sun
cam_auto = bpy.data.cameras.new('AutoCamera')
cam_auto.lens = 50.0
cam_auto.sensor_width = 36.0
cam_auto.clip_end = 1000.0
ob_auto_camera = bpy.data.objects.new('AutoCamera', cam_auto)
scene.collection.objects.link(ob_auto_camera)
ob_auto_camera.location = (0.315895, -0.358202, 0.243103)
ob_auto_camera.rotation_euler = (1.09748, -7.21219e-08, 0.694738)
scene.camera = ob_auto_camera
light_auto_sun = bpy.data.lights.new('AutoSun', 'SUN')
light_auto_sun.energy = 3.0
light_auto_sun.angle = 0.0523599
ob_auto_sun = bpy.data.objects.new('AutoSun', light_auto_sun)
scene.collection.objects.link(ob_auto_sun)
ob_auto_sun.rotation_euler = (0.872665, 0.174533, 0.523599)
bpy.context.view_layer.update()
